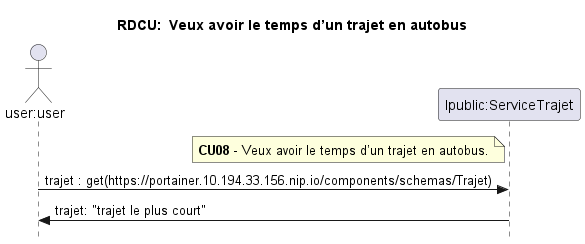

The diagram above was rendered by PlantUML. Its source (embedded in the PNG):
@startuml
title RDCU:  Veux avoir le temps d’un trajet en autobus
skinparam Style strictuml
actor "user:user" as ctrl
participant "Ipublic:ServiceTrajet" as Ipublic
note left of Ipublic:**CU08** - Veux avoir le temps d’un trajet en autobus.

ctrl -> Ipublic: trajet : get(https://portainer.10.194.33.156.nip.io/components/schemas/Trajet)
Ipublic -> ctrl:  trajet: "trajet le plus court"

@enduml